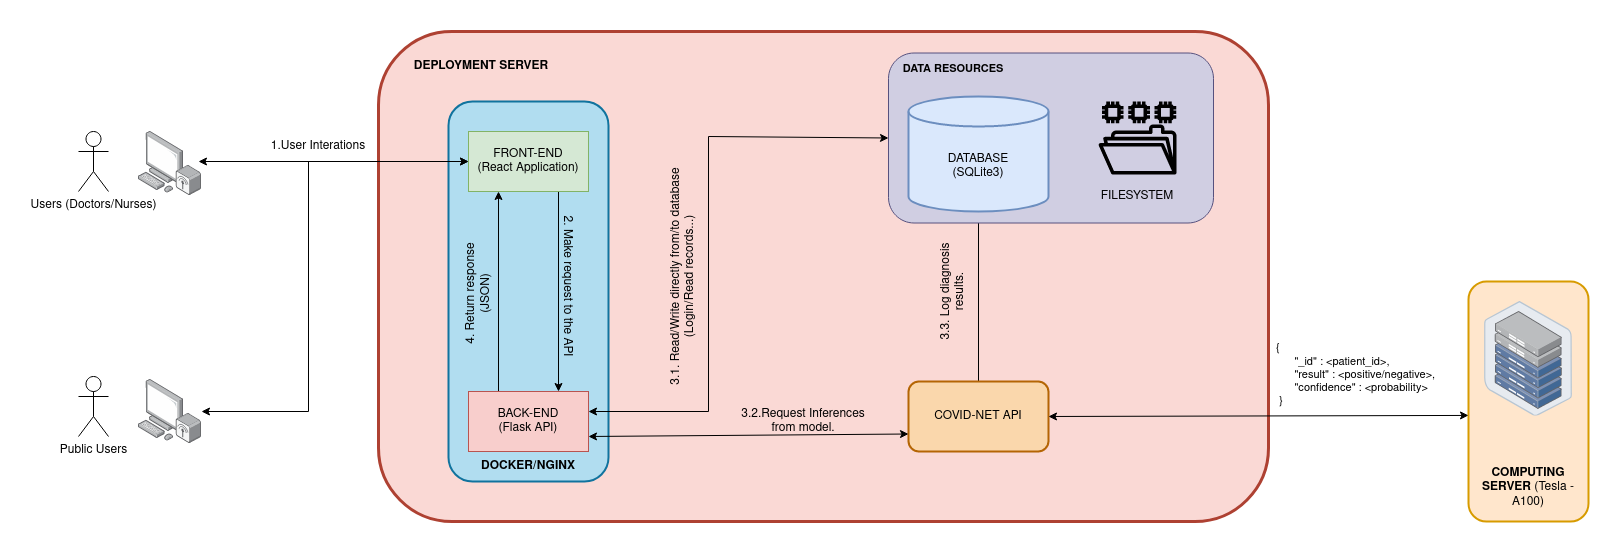

The diagram above was exported from draw.io. Its source (the exported page's mxGraphModel, read from the mxfile embedded in the PNG):
<mxGraphModel dx="2059" dy="628" grid="1" gridSize="10" guides="1" tooltips="1" connect="1" arrows="1" fold="1" page="1" pageScale="1" pageWidth="850" pageHeight="1100" math="0" shadow="0">
  <root>
    <mxCell id="0" />
    <mxCell id="1" parent="0" />
    <mxCell id="1u8s9Lmw2uvAwp3dLD9W-7" value="" style="rounded=1;whiteSpace=wrap;html=1;fillColor=#fad9d5;strokeColor=#ae4132;strokeWidth=3;" parent="1" vertex="1">
      <mxGeometry x="80" y="90" width="890" height="490" as="geometry" />
    </mxCell>
    <mxCell id="1u8s9Lmw2uvAwp3dLD9W-1" value="" style="rounded=1;whiteSpace=wrap;html=1;fillColor=#b1ddf0;strokeColor=#10739e;strokeWidth=2;" parent="1" vertex="1">
      <mxGeometry x="150" y="160" width="160" height="380" as="geometry" />
    </mxCell>
    <mxCell id="1u8s9Lmw2uvAwp3dLD9W-2" value="&lt;div&gt;Users (Doctors/Nurses)&lt;/div&gt;" style="shape=umlActor;verticalLabelPosition=bottom;verticalAlign=top;html=1;outlineConnect=0;" parent="1" vertex="1">
      <mxGeometry x="-220" y="190" width="30" height="60" as="geometry" />
    </mxCell>
    <mxCell id="1u8s9Lmw2uvAwp3dLD9W-3" value="" style="points=[];aspect=fixed;html=1;align=center;shadow=0;dashed=0;image;image=img/lib/allied_telesis/computer_and_terminals/Personal_Computer_Wireless.svg;" parent="1" vertex="1">
      <mxGeometry x="-160" y="190" width="63" height="64.2" as="geometry" />
    </mxCell>
    <mxCell id="1u8s9Lmw2uvAwp3dLD9W-9" style="edgeStyle=orthogonalEdgeStyle;rounded=0;orthogonalLoop=1;jettySize=auto;html=1;exitX=0.75;exitY=1;exitDx=0;exitDy=0;entryX=0.75;entryY=0;entryDx=0;entryDy=0;" parent="1" source="1u8s9Lmw2uvAwp3dLD9W-4" target="1u8s9Lmw2uvAwp3dLD9W-5" edge="1">
      <mxGeometry relative="1" as="geometry" />
    </mxCell>
    <mxCell id="1u8s9Lmw2uvAwp3dLD9W-4" value="&lt;div&gt;FRONT-END&lt;/div&gt;&lt;div&gt;(React Application)&lt;br&gt;&lt;/div&gt;" style="rounded=0;whiteSpace=wrap;html=1;fillColor=#d5e8d4;strokeColor=#82b366;" parent="1" vertex="1">
      <mxGeometry x="170" y="190" width="120" height="60" as="geometry" />
    </mxCell>
    <mxCell id="1u8s9Lmw2uvAwp3dLD9W-10" style="edgeStyle=orthogonalEdgeStyle;rounded=0;orthogonalLoop=1;jettySize=auto;html=1;exitX=0.25;exitY=0;exitDx=0;exitDy=0;entryX=0.25;entryY=1;entryDx=0;entryDy=0;" parent="1" source="1u8s9Lmw2uvAwp3dLD9W-5" target="1u8s9Lmw2uvAwp3dLD9W-4" edge="1">
      <mxGeometry relative="1" as="geometry" />
    </mxCell>
    <mxCell id="1u8s9Lmw2uvAwp3dLD9W-5" value="&lt;div&gt;BACK-END&lt;/div&gt;&lt;div&gt;(Flask API)&lt;br&gt;&lt;/div&gt;" style="rounded=0;whiteSpace=wrap;html=1;fillColor=#f8cecc;strokeColor=#b85450;" parent="1" vertex="1">
      <mxGeometry x="170" y="450" width="120" height="60" as="geometry" />
    </mxCell>
    <mxCell id="1u8s9Lmw2uvAwp3dLD9W-6" value="&lt;b&gt;DOCKER/NGINX&lt;/b&gt;" style="text;html=1;strokeColor=none;fillColor=none;align=center;verticalAlign=middle;whiteSpace=wrap;rounded=0;" parent="1" vertex="1">
      <mxGeometry x="200" y="510" width="60" height="30" as="geometry" />
    </mxCell>
    <mxCell id="1u8s9Lmw2uvAwp3dLD9W-20" style="edgeStyle=orthogonalEdgeStyle;rounded=0;orthogonalLoop=1;jettySize=auto;html=1;exitX=0.5;exitY=0;exitDx=0;exitDy=0;entryX=0.5;entryY=1;entryDx=0;entryDy=0;entryPerimeter=0;" parent="1" source="1u8s9Lmw2uvAwp3dLD9W-14" target="1u8s9Lmw2uvAwp3dLD9W-8" edge="1">
      <mxGeometry relative="1" as="geometry" />
    </mxCell>
    <mxCell id="1u8s9Lmw2uvAwp3dLD9W-14" value="&lt;div&gt;COVID-NET API&lt;/div&gt;" style="rounded=1;whiteSpace=wrap;html=1;fillColor=#fad7ac;strokeColor=#b46504;strokeWidth=2;" parent="1" vertex="1">
      <mxGeometry x="610" y="440" width="140" height="70" as="geometry" />
    </mxCell>
    <mxCell id="1u8s9Lmw2uvAwp3dLD9W-15" value="1.User Interations" style="text;html=1;strokeColor=none;fillColor=none;align=center;verticalAlign=middle;whiteSpace=wrap;rounded=0;" parent="1" vertex="1">
      <mxGeometry x="-30" y="190" width="100" height="30" as="geometry" />
    </mxCell>
    <mxCell id="1u8s9Lmw2uvAwp3dLD9W-16" value="2. Make request to the API" style="text;html=1;strokeColor=none;fillColor=none;align=center;verticalAlign=middle;whiteSpace=wrap;rounded=0;rotation=90;" parent="1" vertex="1">
      <mxGeometry x="190" y="330" width="160" height="30" as="geometry" />
    </mxCell>
    <mxCell id="1u8s9Lmw2uvAwp3dLD9W-18" value="3.1. Read/Write directly from/to database (Login/Read records...)" style="text;html=1;strokeColor=none;fillColor=none;align=center;verticalAlign=middle;whiteSpace=wrap;rounded=0;rotation=-90;" parent="1" vertex="1">
      <mxGeometry x="270" y="320" width="230" height="30" as="geometry" />
    </mxCell>
    <mxCell id="1u8s9Lmw2uvAwp3dLD9W-19" value="3.2.Request Inferences from model." style="text;html=1;strokeColor=none;fillColor=none;align=center;verticalAlign=middle;whiteSpace=wrap;rounded=0;" parent="1" vertex="1">
      <mxGeometry x="430" y="465" width="150" height="30" as="geometry" />
    </mxCell>
    <mxCell id="1u8s9Lmw2uvAwp3dLD9W-21" value="3.3. Log diagnosis results." style="text;html=1;strokeColor=none;fillColor=none;align=center;verticalAlign=middle;whiteSpace=wrap;rounded=0;rotation=-90;" parent="1" vertex="1">
      <mxGeometry x="590" y="335" width="130" height="30" as="geometry" />
    </mxCell>
    <mxCell id="1u8s9Lmw2uvAwp3dLD9W-22" value="4. Return response (JSON)" style="text;html=1;strokeColor=none;fillColor=none;align=center;verticalAlign=middle;whiteSpace=wrap;rounded=0;rotation=-90;" parent="1" vertex="1">
      <mxGeometry x="107.5" y="337.5" width="145" height="30" as="geometry" />
    </mxCell>
    <mxCell id="1u8s9Lmw2uvAwp3dLD9W-23" value="&lt;b&gt;DEPLOYMENT SERVER&lt;/b&gt;" style="text;html=1;strokeColor=none;fillColor=none;align=center;verticalAlign=middle;whiteSpace=wrap;rounded=0;" parent="1" vertex="1">
      <mxGeometry x="112.5" y="110" width="140" height="30" as="geometry" />
    </mxCell>
    <mxCell id="1u8s9Lmw2uvAwp3dLD9W-24" value="" style="endArrow=classic;startArrow=classic;html=1;rounded=0;entryX=0;entryY=0.5;entryDx=0;entryDy=0;" parent="1" target="AHVNlLmlXhRnn7JFTeIN-3" edge="1">
      <mxGeometry width="50" height="50" relative="1" as="geometry">
        <mxPoint x="290" y="470" as="sourcePoint" />
        <mxPoint x="340" y="420" as="targetPoint" />
        <Array as="points">
          <mxPoint x="410" y="470" />
          <mxPoint x="410" y="195" />
        </Array>
      </mxGeometry>
    </mxCell>
    <mxCell id="1u8s9Lmw2uvAwp3dLD9W-25" value="" style="endArrow=classic;startArrow=classic;html=1;rounded=0;entryX=0;entryY=0.75;entryDx=0;entryDy=0;exitX=1;exitY=0.75;exitDx=0;exitDy=0;" parent="1" source="1u8s9Lmw2uvAwp3dLD9W-5" target="1u8s9Lmw2uvAwp3dLD9W-14" edge="1">
      <mxGeometry width="50" height="50" relative="1" as="geometry">
        <mxPoint x="360" y="510" as="sourcePoint" />
        <mxPoint x="410" y="460" as="targetPoint" />
      </mxGeometry>
    </mxCell>
    <mxCell id="1u8s9Lmw2uvAwp3dLD9W-26" value="" style="endArrow=classic;startArrow=classic;html=1;rounded=0;entryX=0;entryY=0.5;entryDx=0;entryDy=0;" parent="1" target="1u8s9Lmw2uvAwp3dLD9W-4" edge="1">
      <mxGeometry width="50" height="50" relative="1" as="geometry">
        <mxPoint x="-100" y="220" as="sourcePoint" />
        <mxPoint x="-20" y="200" as="targetPoint" />
      </mxGeometry>
    </mxCell>
    <mxCell id="1u8s9Lmw2uvAwp3dLD9W-27" value="&lt;div style=&quot;font-size: 11px&quot;&gt;&lt;font style=&quot;font-size: 11px&quot;&gt;&lt;br&gt;&lt;/font&gt;&lt;/div&gt;&lt;div style=&quot;font-size: 11px&quot;&gt;&lt;font style=&quot;font-size: 11px&quot;&gt;&lt;br&gt;&lt;/font&gt;&lt;/div&gt;&lt;div style=&quot;font-size: 11px&quot; align=&quot;left&quot;&gt;&lt;font style=&quot;font-size: 11px&quot;&gt;&amp;nbsp; {&lt;/font&gt;&lt;/div&gt;&lt;div style=&quot;font-size: 11px&quot; align=&quot;left&quot;&gt;&lt;font style=&quot;font-size: 11px&quot;&gt;&lt;span style=&quot;white-space: pre&quot;&gt;&#09;&lt;/span&gt;&quot;_id&quot; : &amp;lt;patient_id&amp;gt;,&lt;/font&gt;&lt;/div&gt;&lt;div style=&quot;font-size: 11px&quot; align=&quot;left&quot;&gt;&lt;font style=&quot;font-size: 11px&quot;&gt;&lt;span style=&quot;white-space: pre&quot;&gt;&#09;&lt;/span&gt;&quot;result&quot; : &amp;lt;positive/negative&amp;gt;,&lt;/font&gt;&lt;/div&gt;&lt;div style=&quot;font-size: 11px&quot; align=&quot;left&quot;&gt;&lt;font style=&quot;font-size: 11px&quot;&gt;&lt;span style=&quot;white-space: pre&quot;&gt;&#09;&lt;/span&gt;&quot;confidence&quot; : &amp;lt;probability&amp;gt;&lt;br&gt;&lt;/font&gt;&lt;/div&gt;&lt;div style=&quot;font-size: 11px&quot; align=&quot;left&quot;&gt;&lt;font style=&quot;font-size: 11px&quot;&gt;&amp;nbsp;&amp;nbsp; }&lt;/font&gt;&lt;/div&gt;" style="text;html=1;fillColor=none;align=left;verticalAlign=middle;whiteSpace=wrap;rounded=0;dashed=1;" parent="1" vertex="1">
      <mxGeometry x="970" y="335" width="180" height="170" as="geometry" />
    </mxCell>
    <mxCell id="n94ngnhf_hxClQZv9sLh-5" value="&lt;div&gt;Public Users&lt;br&gt;&lt;/div&gt;" style="shape=umlActor;verticalLabelPosition=bottom;verticalAlign=top;html=1;outlineConnect=0;" parent="1" vertex="1">
      <mxGeometry x="-220" y="435" width="30" height="60" as="geometry" />
    </mxCell>
    <mxCell id="n94ngnhf_hxClQZv9sLh-10" value="" style="endArrow=classic;startArrow=classic;html=1;rounded=0;entryX=0;entryY=0.5;entryDx=0;entryDy=0;" parent="1" source="n94ngnhf_hxClQZv9sLh-11" target="1u8s9Lmw2uvAwp3dLD9W-4" edge="1">
      <mxGeometry width="50" height="50" relative="1" as="geometry">
        <mxPoint x="-50" y="449.5" as="sourcePoint" />
        <mxPoint x="220" y="449.5" as="targetPoint" />
        <Array as="points">
          <mxPoint x="10" y="470" />
          <mxPoint x="10" y="220" />
        </Array>
      </mxGeometry>
    </mxCell>
    <mxCell id="n94ngnhf_hxClQZv9sLh-11" value="" style="points=[];aspect=fixed;html=1;align=center;shadow=0;dashed=0;image;image=img/lib/allied_telesis/computer_and_terminals/Personal_Computer_Wireless.svg;" parent="1" vertex="1">
      <mxGeometry x="-160" y="437.9" width="63" height="64.2" as="geometry" />
    </mxCell>
    <mxCell id="AHVNlLmlXhRnn7JFTeIN-3" value="" style="rounded=1;whiteSpace=wrap;html=1;fillColor=#d0cee2;strokeColor=#56517e;" parent="1" vertex="1">
      <mxGeometry x="590" y="111.5" width="325" height="170" as="geometry" />
    </mxCell>
    <mxCell id="1u8s9Lmw2uvAwp3dLD9W-8" value="&lt;div&gt;DATABASE&lt;/div&gt;&lt;div&gt;(SQLite3)&lt;br&gt;&lt;/div&gt;" style="shape=cylinder3;whiteSpace=wrap;html=1;boundedLbl=1;backgroundOutline=1;size=15;fillColor=#dae8fc;strokeColor=#6c8ebf;strokeWidth=2;" parent="1" vertex="1">
      <mxGeometry x="610" y="155" width="140" height="115" as="geometry" />
    </mxCell>
    <mxCell id="AHVNlLmlXhRnn7JFTeIN-1" value="" style="sketch=0;outlineConnect=0;fontColor=#232F3E;gradientColor=none;fillColor=#000000;strokeColor=none;dashed=0;verticalLabelPosition=bottom;verticalAlign=top;align=center;html=1;fontSize=12;fontStyle=0;aspect=fixed;pointerEvents=1;shape=mxgraph.aws4.file_system;" parent="1" vertex="1">
      <mxGeometry x="800" y="160" width="78" height="73" as="geometry" />
    </mxCell>
    <mxCell id="AHVNlLmlXhRnn7JFTeIN-2" value="FILESYSTEM" style="text;html=1;strokeColor=none;fillColor=none;align=center;verticalAlign=middle;whiteSpace=wrap;rounded=0;" parent="1" vertex="1">
      <mxGeometry x="809" y="240" width="60" height="30" as="geometry" />
    </mxCell>
    <mxCell id="AHVNlLmlXhRnn7JFTeIN-7" value="&lt;b&gt;DATA RESOURCES&lt;/b&gt;" style="text;html=1;strokeColor=none;fillColor=none;align=center;verticalAlign=middle;whiteSpace=wrap;rounded=0;fontSize=11;" parent="1" vertex="1">
      <mxGeometry x="600" y="111.5" width="110" height="30" as="geometry" />
    </mxCell>
    <mxCell id="mGhD6_2jNkJQEYLBU2Wp-1" value="&lt;br&gt;&lt;div&gt;&lt;br&gt;&lt;/div&gt;&lt;div&gt;&lt;br&gt;&lt;/div&gt;&lt;div&gt;&lt;br&gt;&lt;/div&gt;&lt;div&gt;&lt;br&gt;&lt;/div&gt;&lt;div&gt;&lt;br&gt;&lt;/div&gt;&lt;div&gt;&lt;br&gt;&lt;/div&gt;&lt;div&gt;&lt;br&gt;&lt;/div&gt;&lt;div&gt;&lt;br&gt;&lt;/div&gt;&lt;div&gt;&lt;br&gt;&lt;/div&gt;&lt;div&gt;&lt;br&gt;&lt;/div&gt;&lt;div&gt;&lt;br&gt;&lt;/div&gt;&lt;div&gt;&lt;b&gt;COMPUTING SERVER&lt;/b&gt; (Tesla - A100)&lt;/div&gt;" style="rounded=1;whiteSpace=wrap;html=1;fillColor=#ffe6cc;strokeColor=#d79b00;strokeWidth=2;" parent="1" vertex="1">
      <mxGeometry x="1170" y="340" width="120" height="240" as="geometry" />
    </mxCell>
    <mxCell id="mGhD6_2jNkJQEYLBU2Wp-5" value="" style="endArrow=classic;startArrow=classic;html=1;rounded=0;exitX=1;exitY=0.5;exitDx=0;exitDy=0;entryX=0;entryY=0.558;entryDx=0;entryDy=0;entryPerimeter=0;" parent="1" source="1u8s9Lmw2uvAwp3dLD9W-14" target="mGhD6_2jNkJQEYLBU2Wp-1" edge="1">
      <mxGeometry width="50" height="50" relative="1" as="geometry">
        <mxPoint x="790" y="490" as="sourcePoint" />
        <mxPoint x="1020" y="410" as="targetPoint" />
      </mxGeometry>
    </mxCell>
    <mxCell id="fPaGbZMBdD2p2rN8XYbH-4" value="" style="points=[];aspect=fixed;html=1;align=center;shadow=0;dashed=0;image;image=img/lib/allied_telesis/storage/Datacenter_Server_Half_Rack_ToR.svg;" vertex="1" parent="1">
      <mxGeometry x="1185.9" y="360" width="88.2" height="114.6" as="geometry" />
    </mxCell>
  </root>
</mxGraphModel>